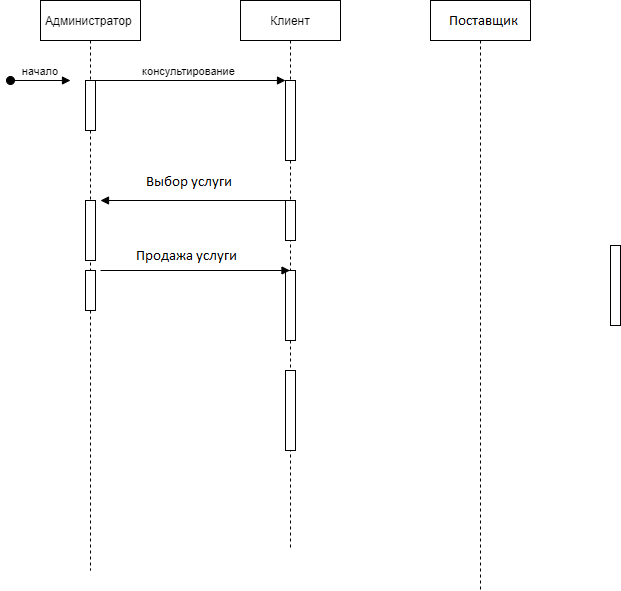

The diagram above was exported from draw.io. Its source (the exported page's mxGraphModel, read from the mxfile embedded in the PNG):
<mxGraphModel dx="1488" dy="706" grid="1" gridSize="10" guides="1" tooltips="1" connect="1" arrows="1" fold="1" page="1" pageScale="1" pageWidth="827" pageHeight="1169" math="0" shadow="0">
  <root>
    <mxCell id="0" />
    <mxCell id="1" parent="0" />
    <mxCell id="4yOWOERLOntMNjU0VkVI-7" value="начало" style="verticalAlign=bottom;startArrow=oval;endArrow=block;startSize=8;shadow=0;strokeWidth=1;" parent="1" edge="1">
      <mxGeometry relative="1" as="geometry">
        <mxPoint x="100" y="240" as="sourcePoint" />
        <mxPoint x="160" y="240" as="targetPoint" />
      </mxGeometry>
    </mxCell>
    <mxCell id="4yOWOERLOntMNjU0VkVI-12" value="консультирование" style="html=1;verticalAlign=bottom;endArrow=block;" parent="1" edge="1">
      <mxGeometry width="80" relative="1" as="geometry">
        <mxPoint x="180" y="240" as="sourcePoint" />
        <mxPoint x="375" y="240" as="targetPoint" />
      </mxGeometry>
    </mxCell>
    <mxCell id="4yOWOERLOntMNjU0VkVI-14" value="выбор абонемента" style="html=1;verticalAlign=bottom;endArrow=block;" parent="1" edge="1">
      <mxGeometry width="80" relative="1" as="geometry">
        <mxPoint x="380" y="360" as="sourcePoint" />
        <mxPoint x="190" y="360" as="targetPoint" />
      </mxGeometry>
    </mxCell>
    <mxCell id="4yOWOERLOntMNjU0VkVI-18" value="&lt;span&gt;Клиент&lt;/span&gt;" style="shape=umlLifeline;perimeter=lifelinePerimeter;whiteSpace=wrap;html=1;container=1;collapsible=0;recursiveResize=0;outlineConnect=0;" parent="1" vertex="1">
      <mxGeometry x="330" y="160" width="100" height="550" as="geometry" />
    </mxCell>
    <mxCell id="4yOWOERLOntMNjU0VkVI-17" value="" style="html=1;points=[];perimeter=orthogonalPerimeter;" parent="4yOWOERLOntMNjU0VkVI-18" vertex="1">
      <mxGeometry x="45" y="200" width="10" height="40" as="geometry" />
    </mxCell>
    <mxCell id="4yOWOERLOntMNjU0VkVI-22" value="" style="html=1;points=[];perimeter=orthogonalPerimeter;" parent="4yOWOERLOntMNjU0VkVI-18" vertex="1">
      <mxGeometry x="45" y="80" width="10" height="80" as="geometry" />
    </mxCell>
    <mxCell id="4yOWOERLOntMNjU0VkVI-35" value="" style="html=1;points=[];perimeter=orthogonalPerimeter;" parent="4yOWOERLOntMNjU0VkVI-18" vertex="1">
      <mxGeometry x="45" y="270" width="10" height="70" as="geometry" />
    </mxCell>
    <mxCell id="4yOWOERLOntMNjU0VkVI-27" value="" style="html=1;points=[];perimeter=orthogonalPerimeter;" parent="4yOWOERLOntMNjU0VkVI-18" vertex="1">
      <mxGeometry x="45" y="370" width="10" height="80" as="geometry" />
    </mxCell>
    <mxCell id="4yOWOERLOntMNjU0VkVI-19" value="&lt;span&gt;Администратор&amp;nbsp;&lt;/span&gt;" style="shape=umlLifeline;perimeter=lifelinePerimeter;whiteSpace=wrap;html=1;container=1;collapsible=0;recursiveResize=0;outlineConnect=0;" parent="1" vertex="1">
      <mxGeometry x="130" y="160" width="100" height="570" as="geometry" />
    </mxCell>
    <mxCell id="4yOWOERLOntMNjU0VkVI-23" value="" style="html=1;points=[];perimeter=orthogonalPerimeter;" parent="4yOWOERLOntMNjU0VkVI-19" vertex="1">
      <mxGeometry x="45" y="200" width="10" height="60" as="geometry" />
    </mxCell>
    <mxCell id="4yOWOERLOntMNjU0VkVI-26" value="" style="html=1;points=[];perimeter=orthogonalPerimeter;" parent="4yOWOERLOntMNjU0VkVI-19" vertex="1">
      <mxGeometry x="45" y="80" width="10" height="50" as="geometry" />
    </mxCell>
    <mxCell id="4yOWOERLOntMNjU0VkVI-31" value="" style="html=1;points=[];perimeter=orthogonalPerimeter;" parent="4yOWOERLOntMNjU0VkVI-19" vertex="1">
      <mxGeometry x="45" y="270" width="10" height="40" as="geometry" />
    </mxCell>
    <mxCell id="4yOWOERLOntMNjU0VkVI-32" value="продажа абонемента&amp;nbsp;" style="html=1;verticalAlign=bottom;endArrow=block;" parent="4yOWOERLOntMNjU0VkVI-19" target="4yOWOERLOntMNjU0VkVI-18" edge="1">
      <mxGeometry width="80" relative="1" as="geometry">
        <mxPoint x="60" y="270" as="sourcePoint" />
        <mxPoint x="140" y="270" as="targetPoint" />
      </mxGeometry>
    </mxCell>
    <mxCell id="4yOWOERLOntMNjU0VkVI-20" value="&lt;span&gt;Тренер&amp;nbsp;&lt;/span&gt;" style="shape=umlLifeline;perimeter=lifelinePerimeter;whiteSpace=wrap;html=1;container=1;collapsible=0;recursiveResize=0;outlineConnect=0;" parent="1" vertex="1">
      <mxGeometry x="520" y="160" width="100" height="590" as="geometry" />
    </mxCell>
    <mxCell id="4yOWOERLOntMNjU0VkVI-21" value="" style="html=1;points=[];perimeter=orthogonalPerimeter;" parent="1" vertex="1">
      <mxGeometry x="700" y="405" width="10" height="80" as="geometry" />
    </mxCell>
  </root>
</mxGraphModel>